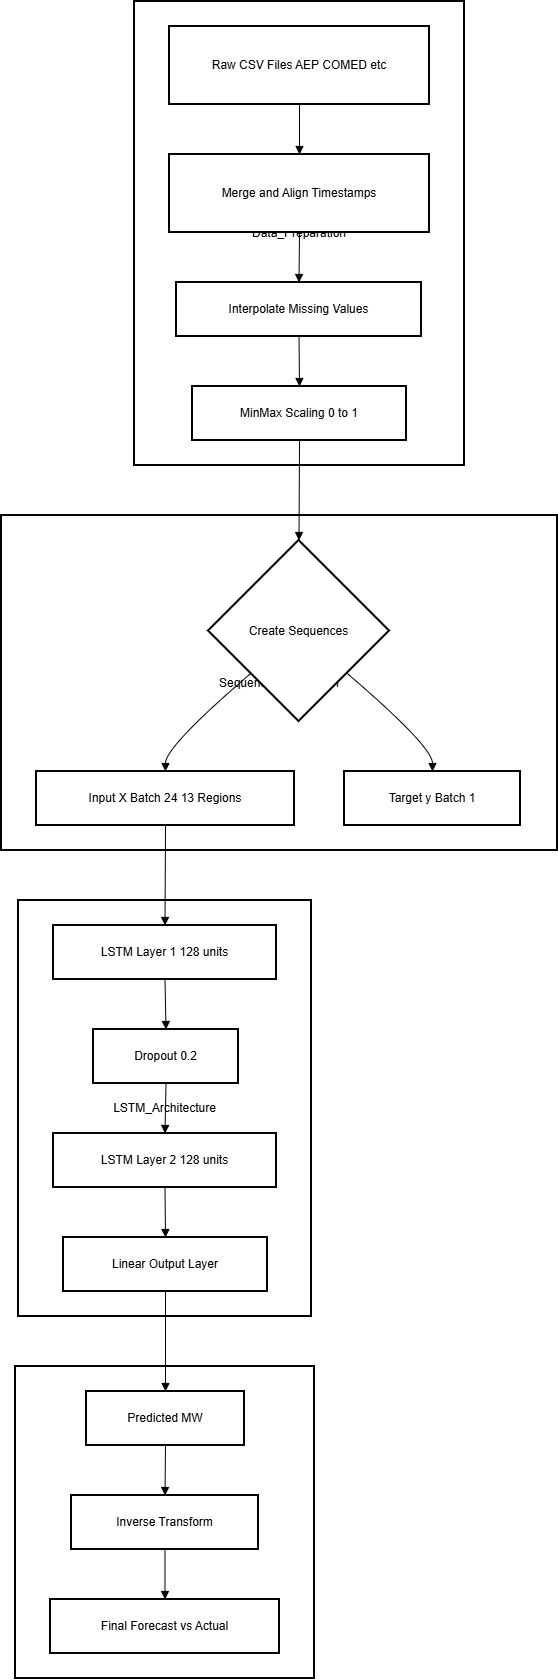

The diagram above was exported from draw.io. Its source (the exported page's mxGraphModel, read from the mxfile embedded in the PNG):
<mxGraphModel dx="925" dy="545" grid="1" gridSize="10" guides="1" tooltips="1" connect="1" arrows="1" fold="1" page="1" pageScale="1" pageWidth="827" pageHeight="1169" math="0" shadow="0">
  <root>
    <mxCell id="0" />
    <mxCell id="1" parent="0" />
    <mxCell id="NehWSu_htKEOEeKzZpdY-122" parent="1" style="whiteSpace=wrap;strokeWidth=2;" value="Prediction" vertex="1">
      <mxGeometry height="312" width="299" x="34" y="1385" as="geometry" />
    </mxCell>
    <mxCell id="NehWSu_htKEOEeKzZpdY-123" parent="1" style="whiteSpace=wrap;strokeWidth=2;" value="LSTM_Architecture" vertex="1">
      <mxGeometry height="416" width="293" x="37" y="919" as="geometry" />
    </mxCell>
    <mxCell id="NehWSu_htKEOEeKzZpdY-124" parent="1" style="whiteSpace=wrap;strokeWidth=2;" value="Sequence_Generation" vertex="1">
      <mxGeometry height="335" width="556" x="20" y="534" as="geometry" />
    </mxCell>
    <mxCell id="NehWSu_htKEOEeKzZpdY-125" parent="1" style="whiteSpace=wrap;strokeWidth=2;" value="Data_Preparation" vertex="1">
      <mxGeometry height="464" width="330" x="153" y="20" as="geometry" />
    </mxCell>
    <mxCell id="NehWSu_htKEOEeKzZpdY-126" parent="1" style="whiteSpace=wrap;strokeWidth=2;" value="Raw CSV Files AEP COMED etc" vertex="1">
      <mxGeometry height="78" width="260" x="188" y="45" as="geometry" />
    </mxCell>
    <mxCell id="NehWSu_htKEOEeKzZpdY-127" parent="1" style="whiteSpace=wrap;strokeWidth=2;" value="Merge and Align Timestamps" vertex="1">
      <mxGeometry height="78" width="260" x="188" y="173" as="geometry" />
    </mxCell>
    <mxCell id="NehWSu_htKEOEeKzZpdY-128" parent="1" style="whiteSpace=wrap;strokeWidth=2;" value="Interpolate Missing Values" vertex="1">
      <mxGeometry height="54" width="245" x="195" y="301" as="geometry" />
    </mxCell>
    <mxCell id="NehWSu_htKEOEeKzZpdY-129" parent="1" style="whiteSpace=wrap;strokeWidth=2;" value="MinMax Scaling 0 to 1" vertex="1">
      <mxGeometry height="54" width="214" x="211" y="405" as="geometry" />
    </mxCell>
    <mxCell id="NehWSu_htKEOEeKzZpdY-130" parent="1" style="rhombus;strokeWidth=2;whiteSpace=wrap;" value="Create Sequences" vertex="1">
      <mxGeometry height="181" width="181" x="227" y="559" as="geometry" />
    </mxCell>
    <mxCell id="NehWSu_htKEOEeKzZpdY-131" parent="1" style="whiteSpace=wrap;strokeWidth=2;" value="Input X Batch 24 13 Regions" vertex="1">
      <mxGeometry height="54" width="258" x="55" y="790" as="geometry" />
    </mxCell>
    <mxCell id="NehWSu_htKEOEeKzZpdY-132" parent="1" style="whiteSpace=wrap;strokeWidth=2;" value="Target y Batch 1" vertex="1">
      <mxGeometry height="54" width="176" x="363" y="790" as="geometry" />
    </mxCell>
    <mxCell id="NehWSu_htKEOEeKzZpdY-133" parent="1" style="whiteSpace=wrap;strokeWidth=2;" value="LSTM Layer 1 128 units" vertex="1">
      <mxGeometry height="54" width="223" x="72" y="944" as="geometry" />
    </mxCell>
    <mxCell id="NehWSu_htKEOEeKzZpdY-134" parent="1" style="whiteSpace=wrap;strokeWidth=2;" value="Dropout 0.2" vertex="1">
      <mxGeometry height="54" width="145" x="112" y="1048" as="geometry" />
    </mxCell>
    <mxCell id="NehWSu_htKEOEeKzZpdY-135" parent="1" style="whiteSpace=wrap;strokeWidth=2;" value="LSTM Layer 2 128 units" vertex="1">
      <mxGeometry height="54" width="223" x="72" y="1152" as="geometry" />
    </mxCell>
    <mxCell id="NehWSu_htKEOEeKzZpdY-136" parent="1" style="whiteSpace=wrap;strokeWidth=2;" value="Linear Output Layer" vertex="1">
      <mxGeometry height="54" width="204" x="82" y="1256" as="geometry" />
    </mxCell>
    <mxCell id="NehWSu_htKEOEeKzZpdY-137" parent="1" style="whiteSpace=wrap;strokeWidth=2;" value="Predicted MW" vertex="1">
      <mxGeometry height="54" width="158" x="105" y="1410" as="geometry" />
    </mxCell>
    <mxCell id="NehWSu_htKEOEeKzZpdY-138" parent="1" style="whiteSpace=wrap;strokeWidth=2;" value="Inverse Transform" vertex="1">
      <mxGeometry height="54" width="187" x="90" y="1514" as="geometry" />
    </mxCell>
    <mxCell id="NehWSu_htKEOEeKzZpdY-139" parent="1" style="whiteSpace=wrap;strokeWidth=2;" value="Final Forecast vs Actual" vertex="1">
      <mxGeometry height="54" width="229" x="69" y="1618" as="geometry" />
    </mxCell>
    <mxCell id="NehWSu_htKEOEeKzZpdY-140" edge="1" parent="1" source="NehWSu_htKEOEeKzZpdY-126" style="curved=1;startArrow=none;endArrow=block;exitX=0.5;exitY=1;entryX=0.5;entryY=0;rounded=0;" target="NehWSu_htKEOEeKzZpdY-127" value="">
      <mxGeometry relative="1" as="geometry">
        <Array as="points" />
      </mxGeometry>
    </mxCell>
    <mxCell id="NehWSu_htKEOEeKzZpdY-141" edge="1" parent="1" source="NehWSu_htKEOEeKzZpdY-127" style="curved=1;startArrow=none;endArrow=block;exitX=0.5;exitY=1;entryX=0.5;entryY=0;rounded=0;" target="NehWSu_htKEOEeKzZpdY-128" value="">
      <mxGeometry relative="1" as="geometry">
        <Array as="points" />
      </mxGeometry>
    </mxCell>
    <mxCell id="NehWSu_htKEOEeKzZpdY-142" edge="1" parent="1" source="NehWSu_htKEOEeKzZpdY-128" style="curved=1;startArrow=none;endArrow=block;exitX=0.5;exitY=1;entryX=0.5;entryY=0;rounded=0;" target="NehWSu_htKEOEeKzZpdY-129" value="">
      <mxGeometry relative="1" as="geometry">
        <Array as="points" />
      </mxGeometry>
    </mxCell>
    <mxCell id="NehWSu_htKEOEeKzZpdY-143" edge="1" parent="1" source="NehWSu_htKEOEeKzZpdY-129" style="curved=1;startArrow=none;endArrow=block;exitX=0.5;exitY=1;entryX=0.5;entryY=0;rounded=0;" target="NehWSu_htKEOEeKzZpdY-130" value="">
      <mxGeometry relative="1" as="geometry">
        <Array as="points" />
      </mxGeometry>
    </mxCell>
    <mxCell id="NehWSu_htKEOEeKzZpdY-144" edge="1" parent="1" source="NehWSu_htKEOEeKzZpdY-130" style="curved=1;startArrow=none;endArrow=block;exitX=0;exitY=0.94;entryX=0.5;entryY=0.01;rounded=0;" target="NehWSu_htKEOEeKzZpdY-131" value="">
      <mxGeometry relative="1" as="geometry">
        <Array as="points">
          <mxPoint x="184" y="765" />
        </Array>
      </mxGeometry>
    </mxCell>
    <mxCell id="NehWSu_htKEOEeKzZpdY-145" edge="1" parent="1" source="NehWSu_htKEOEeKzZpdY-130" style="curved=1;startArrow=none;endArrow=block;exitX=1;exitY=0.94;entryX=0.5;entryY=0.01;rounded=0;" target="NehWSu_htKEOEeKzZpdY-132" value="">
      <mxGeometry relative="1" as="geometry">
        <Array as="points">
          <mxPoint x="451" y="765" />
        </Array>
      </mxGeometry>
    </mxCell>
    <mxCell id="NehWSu_htKEOEeKzZpdY-146" edge="1" parent="1" source="NehWSu_htKEOEeKzZpdY-131" style="curved=1;startArrow=none;endArrow=block;exitX=0.5;exitY=1.01;entryX=0.5;entryY=0.01;rounded=0;" target="NehWSu_htKEOEeKzZpdY-133" value="">
      <mxGeometry relative="1" as="geometry">
        <Array as="points" />
      </mxGeometry>
    </mxCell>
    <mxCell id="NehWSu_htKEOEeKzZpdY-147" edge="1" parent="1" source="NehWSu_htKEOEeKzZpdY-133" style="curved=1;startArrow=none;endArrow=block;exitX=0.5;exitY=1.01;entryX=0.5;entryY=0.01;rounded=0;" target="NehWSu_htKEOEeKzZpdY-134" value="">
      <mxGeometry relative="1" as="geometry">
        <Array as="points" />
      </mxGeometry>
    </mxCell>
    <mxCell id="NehWSu_htKEOEeKzZpdY-148" edge="1" parent="1" source="NehWSu_htKEOEeKzZpdY-134" style="curved=1;startArrow=none;endArrow=block;exitX=0.5;exitY=1.01;entryX=0.5;entryY=0.01;rounded=0;" target="NehWSu_htKEOEeKzZpdY-135" value="">
      <mxGeometry relative="1" as="geometry">
        <Array as="points" />
      </mxGeometry>
    </mxCell>
    <mxCell id="NehWSu_htKEOEeKzZpdY-149" edge="1" parent="1" source="NehWSu_htKEOEeKzZpdY-135" style="curved=1;startArrow=none;endArrow=block;exitX=0.5;exitY=1.01;entryX=0.5;entryY=0.01;rounded=0;" target="NehWSu_htKEOEeKzZpdY-136" value="">
      <mxGeometry relative="1" as="geometry">
        <Array as="points" />
      </mxGeometry>
    </mxCell>
    <mxCell id="NehWSu_htKEOEeKzZpdY-150" edge="1" parent="1" source="NehWSu_htKEOEeKzZpdY-136" style="curved=1;startArrow=none;endArrow=block;exitX=0.5;exitY=1.01;entryX=0.5;entryY=0.01;rounded=0;" target="NehWSu_htKEOEeKzZpdY-137" value="">
      <mxGeometry relative="1" as="geometry">
        <Array as="points" />
      </mxGeometry>
    </mxCell>
    <mxCell id="NehWSu_htKEOEeKzZpdY-151" edge="1" parent="1" source="NehWSu_htKEOEeKzZpdY-137" style="curved=1;startArrow=none;endArrow=block;exitX=0.5;exitY=1.01;entryX=0.5;entryY=0.01;rounded=0;" target="NehWSu_htKEOEeKzZpdY-138" value="">
      <mxGeometry relative="1" as="geometry">
        <Array as="points" />
      </mxGeometry>
    </mxCell>
    <mxCell id="NehWSu_htKEOEeKzZpdY-152" edge="1" parent="1" source="NehWSu_htKEOEeKzZpdY-138" style="curved=1;startArrow=none;endArrow=block;exitX=0.5;exitY=1.01;entryX=0.5;entryY=0.01;rounded=0;" target="NehWSu_htKEOEeKzZpdY-139" value="">
      <mxGeometry relative="1" as="geometry">
        <Array as="points" />
      </mxGeometry>
    </mxCell>
  </root>
</mxGraphModel>